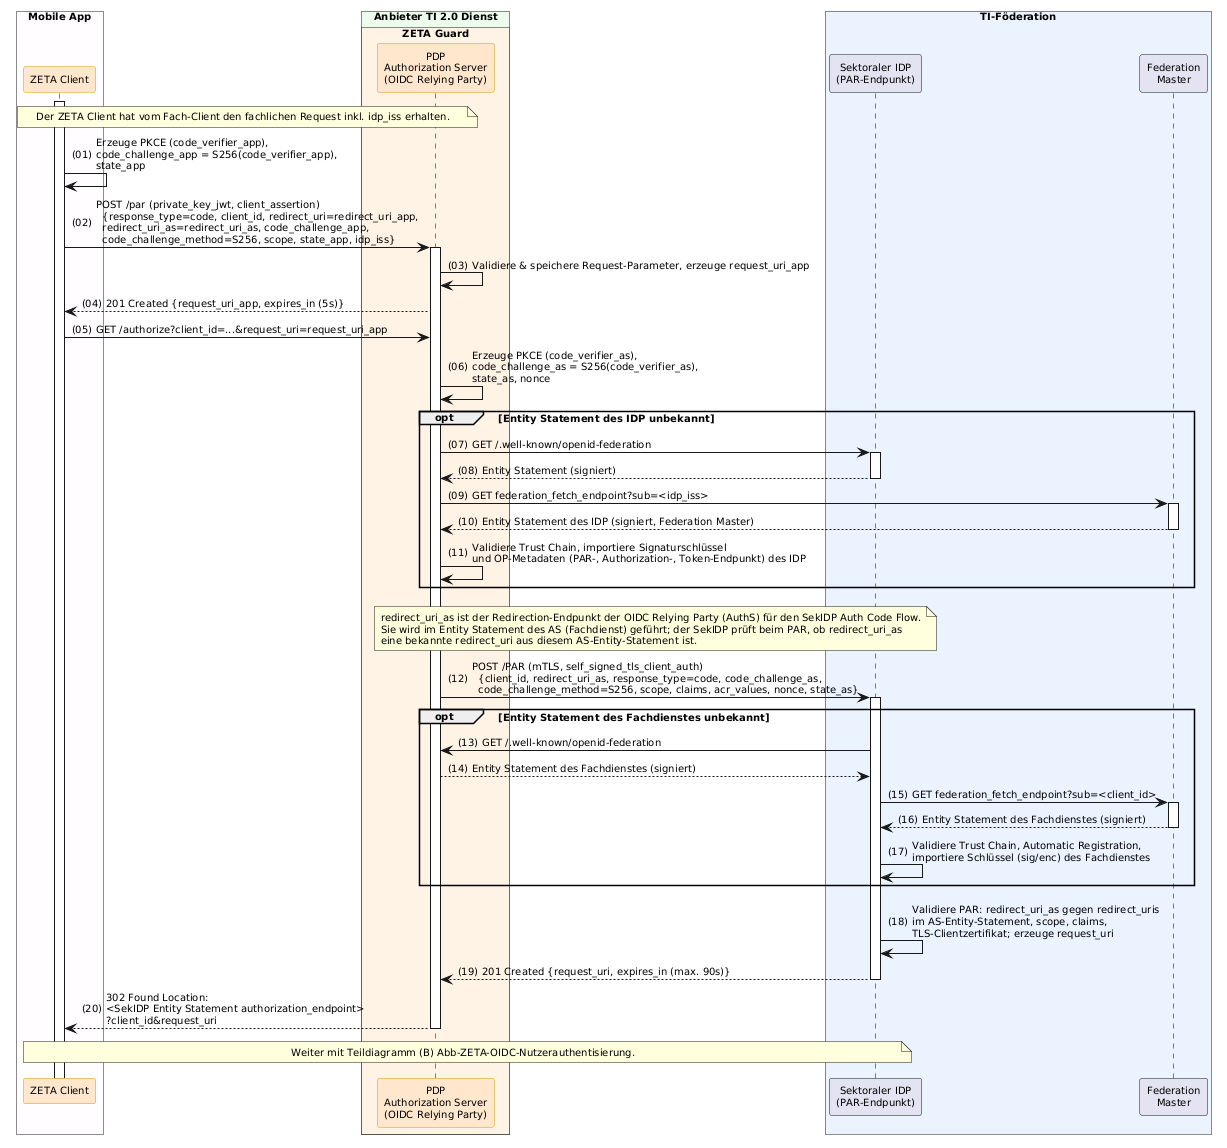

The diagram above was rendered by PlantUML. Its source (embedded in the PNG):
@startuml "Abb-ZETA-OIDC-Authorization-Request-mit-PAR"
!include ../puml-layout.txt


' Teildiagramm (A): Authorization Request des ZETA Client mit Pushed Authorization Request (PAR)
' Teil von Abb-ZETA-OIDC-Authentifizierung-mobiler-Clients

box "Mobile App" DEVICE_COLOR
  participant Client as "ZETA Client" <<zeta>>
end box

box "Anbieter TI 2.0 Dienst" PROVIDER_COLOR
  box "ZETA Guard" ZETA_GUARD_COLOR
    participant AuthS as "PDP\nAuthorization Server\n(OIDC Relying Party)" <<zeta>>
  end box
end box

box "TI-Föderation" #EAF2FF
  participant IDP as "Sektoraler IDP\n(PAR-Endpunkt)"
  participant FM as "Federation\nMaster"
end box

Client++
note over Client, AuthS: Der ZETA Client hat vom Fach-Client den fachlichen Request inkl. idp_iss erhalten.

Client -> Client: Erzeuge PKCE (code_verifier_app),\ncode_challenge_app = S256(code_verifier_app),\nstate_app

Client -> AuthS++: POST /par (private_key_jwt, client_assertion)\n  {response_type=code, client_id, redirect_uri=redirect_uri_app,\n  redirect_uri_as=redirect_uri_as, code_challenge_app,\n  code_challenge_method=S256, scope, state_app, idp_iss}
AuthS -> AuthS:  Validiere & speichere Request-Parameter, erzeuge request_uri_app
AuthS --> Client: 201 Created {request_uri_app, expires_in (5s)}
Client -> AuthS: GET /authorize?client_id=...&request_uri=request_uri_app

AuthS -> AuthS: Erzeuge PKCE (code_verifier_as),\ncode_challenge_as = S256(code_verifier_as),\nstate_as, nonce

opt Entity Statement des IDP unbekannt
    AuthS -> IDP++: GET /.well-known/openid-federation
    IDP --> AuthS--: Entity Statement (signiert)
    AuthS -> FM++: GET federation_fetch_endpoint?sub=<idp_iss>
    FM --> AuthS--: Entity Statement des IDP (signiert, Federation Master)
    AuthS -> AuthS: Validiere Trust Chain, importiere Signaturschlüssel\nund OP-Metadaten (PAR-, Authorization-, Token-Endpunkt) des IDP
end

note over AuthS, IDP
  redirect_uri_as ist der Redirection-Endpunkt der OIDC Relying Party (AuthS) für den SekIDP Auth Code Flow.
  Sie wird im Entity Statement des AS (Fachdienst) geführt; der SekIDP prüft beim PAR, ob redirect_uri_as
  eine bekannte redirect_uri aus diesem AS-Entity-Statement ist.
end note

AuthS -> IDP++: POST /PAR (mTLS, self_signed_tls_client_auth)\n  {client_id, redirect_uri_as, response_type=code, code_challenge_as,\n  code_challenge_method=S256, scope, claims, acr_values, nonce, state_as}

opt Entity Statement des Fachdienstes unbekannt
    IDP -> AuthS: GET /.well-known/openid-federation
    AuthS --> IDP: Entity Statement des Fachdienstes (signiert)
    IDP -> FM++: GET federation_fetch_endpoint?sub=<client_id>
    FM --> IDP--: Entity Statement des Fachdienstes (signiert)
    IDP -> IDP: Validiere Trust Chain, Automatic Registration,\nimportiere Schlüssel (sig/enc) des Fachdienstes
end

IDP -> IDP: Validiere PAR: redirect_uri_as gegen redirect_uris\nim AS-Entity-Statement, scope, claims,\nTLS-Clientzertifikat; erzeuge request_uri
IDP --> AuthS--: 201 Created {request_uri, expires_in (max. 90s)}

AuthS --> Client--: 302 Found Location:\n<SekIDP Entity Statement authorization_endpoint>\n?client_id&request_uri

note over Client, IDP: Weiter mit Teildiagramm (B) Abb-ZETA-OIDC-Nutzerauthentisierung.

@enduml